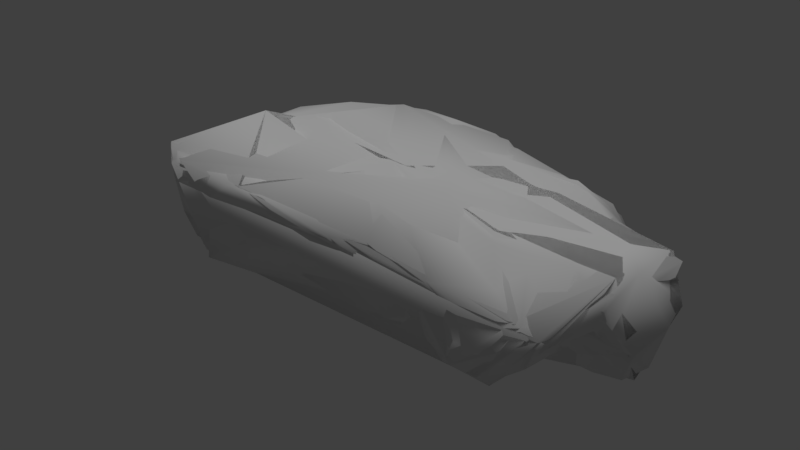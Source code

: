 # Source: pacific_rock_oval_1.blend  (saved by Blender 2.78.0; exported with 4.5.12 LTS)
import bpy
from mathutils import Matrix  # noqa: F401  (used for matrix-valued properties, if any)

bpy.ops.wm.read_factory_settings(use_empty=True)
scene = bpy.context.scene
scene.name = 'Scene'

# ---- collections
col_collection_1 = bpy.data.collections.new('Collection 1'); scene.collection.children.link(col_collection_1)

# ---- materials (node trees are filled in below, after node groups)
mat_base_rock_main = bpy.data.materials.new('base_rock_main')
mat_base_rock_main.alpha_threshold = 0.0
mat_base_rock_main.use_transparent_shadow = False
mat_base_rock_main.roughness = 0.5
mat_base_rock_main.specular_intensity = 0.0

# ---- material node trees

# ---- world
world_world = bpy.data.worlds.new('World'); scene.world = world_world
world_world.color = (0.05088, 0.05088, 0.05088)
world_world.use_sun_shadow = False
world_world.sun_shadow_jitter_overblur = 0.0
world_world.cycles.sampling_method = 'MANUAL'

# ---- lights
light_hemi = bpy.data.lights.new('Hemi', 'SUN')
light_hemi.transmission_factor = 0.0
light_hemi.angle = 0.1993
light_hemi.energy = 1.0
light_hemi.shadow_buffer_clip_start = 0.5
light_hemi.shadow_soft_size = 0.1
light_hemi.shadow_cascade_max_distance = 1000.0

# ---- meshes
me_ovalone300_001 = bpy.data.meshes.new('ovalone300.001')
me_ovalone300_001.from_pydata([(-1.241, 0.902, 0.6194), (-1.43, -0.7266, 0.1264), (-1.863, 0.5489, 0.0406), (1.906, -0.9196, 0.6624), (-0.7599, 0.819, 0.6471), (2.296, 0.2585, 0.5271), (-0.5572, -0.6735, 0.1507), (1.302, 0.7688, 0.03752), (1.795, 0.4912, 0.6968), (2.072, 0.1304, -0.1054), (0.9061, -0.8356, 0.3089), (-0.8352, -0.3134, -0.05825), (-1.349, 0.7969, -0.005584), (-2.344, -0.2536, 0.6268), (1.452, 0.7456, 0.8439), (0.1368, 1.035, 0.1454), (0.3844, -0.9679, 0.8697), (-0.7225, -0.9315, 0.9368), (-0.03622, 1.063, 0.7212), (-0.7013, 0.01172, 0.9161), (1.528, -0.8624, 0.141), (1.291, -0.9821, 0.2652), (-2.007, -0.4195, 0.2921), (-1.672, -0.7829, 0.7982), (-2.027, 0.2598, 0.2279), (0.4973, 0.9044, 0.9676), (2.161, 0.3131, 0.8787), (1.015, 0.732, 0.5388), (1.955, -0.4558, 0.565), (-0.7523, 0.9561, 0.9922), (0.3738, -0.3264, 1.209), (1.766, 0.2736, -0.1958), (2.036, -0.2277, 0.8659), (2.178, -0.2184, 0.325), (-0.5316, -0.763, 0.6171), (-1.015, 1.171, 0.3299), (1.32, -0.5763, 1.105), (0.6467, 0.5115, 0.997), (-1.38, 0.3442, 0.9336), (0.6574, 0.7256, -0.03575), (0.1946, 0.2803, -0.1836), (-1.329, 0.166, 0.0311), (0.8043, -0.808, 0.6052), (1.703, 0.5835, 0.2618), (-2.166, 0.4092, 0.6425), (0.8359, -0.1648, -0.1599), (1.22, 0.5388, -0.3228), (-1.349, -0.03124, 1.109)], [], [(29, 4, 0), (10, 11, 45), (42, 3, 16), (21, 20, 3), (17, 23, 16), (10, 42, 6), (14, 27, 25), (27, 39, 15), (7, 46, 39), (23, 1, 34), (22, 23, 13), (25, 37, 14), (3, 36, 30), (47, 23, 17), (30, 29, 38), (9, 28, 31), (45, 46, 31), (46, 40, 39), (10, 6, 11), (20, 28, 3), (16, 34, 42), (34, 1, 6), (12, 2, 44), (44, 0, 12), (27, 5, 43), (27, 14, 8), (15, 39, 41), (20, 10, 45), (6, 42, 34), (43, 5, 9), (32, 36, 3), (8, 37, 26), (16, 3, 30), (19, 38, 47), (6, 1, 11), (10, 21, 42), (29, 18, 4), (25, 27, 18), (15, 4, 18), (15, 18, 27), (27, 43, 7), (41, 12, 15), (12, 35, 15), (26, 36, 32), (37, 30, 36), (38, 19, 30), (47, 13, 23), (44, 13, 38), (20, 21, 10), (11, 2, 41), (11, 24, 2), (26, 32, 5), (42, 21, 3), (16, 23, 34), (13, 44, 22), (15, 35, 4), (27, 7, 39), (26, 5, 8), (7, 31, 46), (8, 14, 37), (36, 26, 37), (30, 19, 17), (30, 37, 29), (37, 25, 29), (19, 47, 17), (29, 0, 44), (38, 13, 47), (29, 44, 38), (31, 28, 45), (43, 9, 31), (31, 7, 43), (20, 45, 28), (45, 40, 46), (45, 11, 40), (39, 40, 41), (40, 11, 41), (11, 1, 22), (2, 12, 41), (22, 24, 11), (32, 28, 33), (32, 33, 5), (32, 3, 28), (30, 17, 16), (22, 1, 23), (24, 22, 44), (2, 24, 44), (29, 25, 18), (12, 0, 35), (4, 35, 0), (5, 27, 8), (28, 9, 33), (33, 9, 5)])
me_ovalone300_001.polygons.foreach_set('use_smooth', [True] * 92)
_uv = me_ovalone300_001.uv_layers.new(name='geom-ovalone400-map1')
_uv.uv.foreach_set('vector', [-0.02829, 0.6567, -0.12, 0.6707, -0.1416, 0.5516, 0.7115, 0.8264, 0.7215, 0.3544, 0.8879, 0.7684, 0.627, 0.8321, 0.644, 1.106, 0.5306, 0.7516, 0.7085, 0.9398, 0.7543, 1.0, 0.644, 1.106, 0.4197, 0.4966, 0.3254, 0.2717, 0.5306, 0.7516, 0.7115, 0.8264, 0.627, 0.8321, 0.635, 0.4438, 0.2017, 1.128, 0.09076, 1.094, 0.0688, 0.925, 0.09076, 1.094, -0.09856, 1.126, -0.1381, 0.9468, 0.04474, 1.232, -0.03014, 1.298, -0.09856, 1.126, 0.3254, 0.2717, 0.5431, 0.2464, 0.5013, 0.465, 0.3913, 0.1582, 0.3254, 0.2717, 0.1452, 0.1914, 0.0688, 0.925, 0.1788, 0.9355, 0.2017, 1.128, 0.644, 1.106, 0.5021, 1.01, 0.3743, 0.7978, 0.1824, 0.4334, 0.3254, 0.2717, 0.4197, 0.4966, 0.3743, 0.7978, -0.02829, 0.6567, 0.08483, 0.4606, 1.082, 1.031, 0.8804, 1.091, 1.08, 0.9424, 0.8879, 0.7684, 1.101, 0.8073, 1.08, 0.9424, 1.101, 0.8073, 0.9667, 0.5615, 1.093, 0.6124, 0.7115, 0.8264, 0.635, 0.4438, 0.7215, 0.3544, 0.7543, 1.0, 0.6091, 1.194, 0.644, 1.106, 0.5306, 0.7516, 0.5013, 0.465, 0.627, 0.8321, 0.5013, 0.465, 0.5431, 0.2464, 0.635, 0.4438, -0.2287, 0.4238, -0.1495, 0.2682, 0.01731, 0.2861, 0.01731, 0.2861, -0.1416, 0.5516, -0.2287, 0.4238, 0.09076, 1.094, 0.372, 1.313, 0.1766, 1.298, 0.09076, 1.094, 0.2017, 1.128, 0.2558, 1.213, 1.135, 0.4775, 1.093, 0.6124, 0.8169, 0.1953, 0.7543, 1.0, 0.7115, 0.8264, 0.8879, 0.7684, 0.635, 0.4438, 0.627, 0.8321, 0.5013, 0.465, 0.1766, 1.298, 0.372, 1.313, 0.2276, 1.435, 0.4669, 1.186, 0.5021, 1.01, 0.644, 1.106, 0.2558, 1.213, 0.1788, 0.9355, 0.3465, 1.236, 0.5306, 0.7516, 0.644, 1.106, 0.3743, 0.7978, 0.2145, 0.574, 0.08483, 0.4606, 0.1824, 0.4334, 0.635, 0.4438, 0.5431, 0.2464, 0.7215, 0.3544, 0.7115, 0.8264, 0.7085, 0.9398, 0.627, 0.8321, -0.02829, 0.6567, -0.02212, 0.8273, -0.12, 0.6707, 0.0688, 0.925, 0.09076, 1.094, -0.02212, 0.8273, -0.1381, 0.9468, -0.12, 0.6707, -0.02212, 0.8273, -0.1381, 0.9468, -0.02212, 0.8273, 0.09076, 1.094, 0.09076, 1.094, 0.1766, 1.298, 0.04474, 1.232, 0.8169, 0.1953, 0.9838, 0.1525, 1.135, 0.4775, 0.9838, 0.1525, 1.112, 0.1677, 1.135, 0.4775, 0.3465, 1.236, 0.5021, 1.01, 0.4669, 1.186, 0.1788, 0.9355, 0.3743, 0.7978, 0.5021, 1.01, 0.08483, 0.4606, 0.2145, 0.574, 0.3743, 0.7978, 0.1824, 0.4334, 0.1452, 0.1914, 0.3254, 0.2717, 0.01731, 0.2861, 0.1452, 0.1914, 0.08483, 0.4606, 0.7543, 1.0, 0.7085, 0.9398, 0.7115, 0.8264, 0.7215, 0.3544, 0.8911, 0.06727, 0.8169, 0.1953, 0.7215, 0.3544, 0.7048, 0.01437, 0.8911, 0.06727, 0.3465, 1.236, 0.4669, 1.186, 0.372, 1.313, 0.627, 0.8321, 0.7085, 0.9398, 0.644, 1.106, 0.5306, 0.7516, 0.3254, 0.2717, 0.5013, 0.465, 0.1452, 0.1914, 0.01731, 0.2861, 0.09513, 0.05944, -0.1381, 0.9468, -0.2402, 0.613, -0.12, 0.6707, 0.09076, 1.094, 0.04474, 1.232, -0.09856, 1.126, 0.3465, 1.236, 0.372, 1.313, 0.2558, 1.213, 0.04474, 1.232, 0.1215, 1.404, -0.03014, 1.298, 0.2558, 1.213, 0.2017, 1.128, 0.1788, 0.9355, 0.5021, 1.01, 0.3465, 1.236, 0.1788, 0.9355, 0.3743, 0.7978, 0.2145, 0.574, 0.4197, 0.4966, 0.3743, 0.7978, 0.1788, 0.9355, -0.02829, 0.6567, 0.1788, 0.9355, 0.0688, 0.925, -0.02829, 0.6567, 0.2145, 0.574, 0.1824, 0.4334, 0.4197, 0.4966, -0.02829, 0.6567, -0.1416, 0.5516, 0.01731, 0.2861, 0.08483, 0.4606, 0.1452, 0.1914, 0.1824, 0.4334, -0.02829, 0.6567, 0.01731, 0.2861, 0.08483, 0.4606, 1.08, 0.9424, 0.8804, 1.091, 0.8879, 0.7684, 0.1766, 1.298, 0.2276, 1.435, 0.1215, 1.404, 0.1215, 1.404, 0.04474, 1.232, 0.1766, 1.298, 0.7543, 1.0, 0.8879, 0.7684, 0.8804, 1.091, 0.8879, 0.7684, 0.9667, 0.5615, 1.101, 0.8073, 0.8879, 0.7684, 0.7215, 0.3544, 0.9667, 0.5615, 1.093, 0.6124, 0.9667, 0.5615, 0.8169, 0.1953, 0.9667, 0.5615, 0.7215, 0.3544, 0.8169, 0.1953, 0.7215, 0.3544, 0.5431, 0.2464, 0.5752, 0.08568, 0.8911, 0.06727, 0.9838, 0.1525, 0.8169, 0.1953, 0.5752, 0.08568, 0.7048, 0.01437, 0.7215, 0.3544, 0.4669, 1.186, 0.6091, 1.194, 0.5432, 1.31, 0.4669, 1.186, 0.5432, 1.31, 0.372, 1.313, 0.4669, 1.186, 0.644, 1.106, 0.6091, 1.194, 0.3743, 0.7978, 0.4197, 0.4966, 0.5306, 0.7516, 0.3913, 0.1582, 0.5431, 0.2464, 0.3254, 0.2717, -0.04054, 0.2141, 0.09513, 0.05944, 0.01731, 0.2861, -0.1495, 0.2682, -0.04054, 0.2141, 0.01731, 0.2861, -0.02829, 0.6567, 0.0688, 0.925, -0.02212, 0.8273, -0.2287, 0.4238, -0.1416, 0.5516, -0.2402, 0.613, -0.12, 0.6707, -0.2402, 0.613, -0.1416, 0.5516, 0.372, 1.313, 0.09076, 1.094, 0.2558, 1.213, 0.8804, 1.091, 1.082, 1.031, 0.9914, 1.141, 0.5432, 1.31, 0.4386, 1.415, 0.372, 1.313])
me_ovalone300_001.materials.append(None)
me_ovalone300_001.use_remesh_preserve_volume = False
me_ovalone300_001.use_remesh_preserve_attributes = False
me_ovalone300_001.use_mirror_vertex_groups = False
me_ovalone300_001.update()
me_ovalone300_003 = bpy.data.meshes.new('ovalone300.003')
me_ovalone300_003.from_pydata([(0.3683, 0.958, 0.9883), (-1.241, 0.902, 0.6194), (-1.393, -0.7307, 0.09417), (-1.863, 0.5489, 0.0406), (1.732, -0.9332, 0.7489), (-0.7779, 0.8123, 0.6718), (2.296, 0.2585, 0.5271), (-0.259, -0.7413, 0.2733), (1.302, 0.7688, 0.03752), (1.795, 0.4912, 0.6968), (2.072, 0.1304, -0.1054), (0.903, -0.7899, 0.2747), (-0.4506, -0.2786, -0.0157), (-1.353, 0.8975, 0.09554), (-2.344, -0.2536, 0.6268), (1.175, 0.6969, 0.9669), (0.2688, 0.9644, 0.07492), (0.5294, -0.9282, 0.8908), (-0.7225, -0.9315, 0.9368), (0.4006, 0.9044, 0.6398), (-0.7013, 0.01172, 0.9161), (1.528, -0.8624, 0.141), (1.291, -0.9821, 0.2652), (-1.833, -0.5761, 0.2935), (-1.424, -0.7246, 0.2381), (-1.782, -0.6876, 0.8739), (0.6137, -0.8866, 0.3033), (-2.027, 0.2598, 0.2279), (0.7397, 0.8488, 0.8019), (1.028, 0.7066, 0.5487), (2.161, 0.3131, 0.8787), (1.066, 0.8293, 0.4139), (1.929, -0.5006, 0.67), (-0.8527, 0.9118, 0.8334), (0.04124, 1.063, 0.2391), (0.3738, -0.3264, 1.209), (1.549, 0.02037, -0.07986), (-0.8772, -0.3438, -0.09231), (2.036, -0.2277, 0.8659), (2.178, -0.2184, 0.325), (-0.5316, -0.763, 0.6171), (-1.661, -0.7682, 0.6485), (-1.015, 1.171, 0.3299), (-0.5866, 0.9131, 0.4742), (-0.141, 1.094, 0.769), (1.32, -0.5763, 1.105), (0.6467, 0.5115, 0.997), (-1.38, 0.3442, 0.9336), (1.757, 0.3207, -0.1673), (1.87, -0.4207, 0.452), (0.6574, 0.7256, -0.03575), (0.1946, 0.2803, -0.1836), (-1.329, 0.166, 0.0311), (1.938, -0.8229, 0.5945), (0.1278, -0.9952, 0.8303), (0.6634, -0.7838, 0.5876), (-2.188, 0.3175, 0.5993), (1.703, 0.5835, 0.2618), (1.541, 0.7211, 0.7865), (-0.6933, 0.9424, 1.034), (-1.671, 0.6867, 0.8492), (0.8359, -0.1648, -0.1599), (1.216, -0.8993, 0.612), (-0.8787, -0.6713, 0.03411), (1.22, 0.5388, -0.3228), (-1.349, -0.03124, 1.109), (-1.094, 0.6207, -0.07418), (-1.987, -0.1902, 0.2191)], [], [(33, 5, 1), (11, 12, 61), (39, 32, 49), (62, 4, 17), (22, 21, 4), (18, 41, 54), (26, 55, 7), (58, 29, 28), (31, 50, 16), (13, 42, 66), (8, 64, 50), (41, 24, 40), (41, 25, 23), (23, 25, 14), (28, 46, 15), (4, 45, 35), (65, 25, 18), (35, 59, 47), (10, 49, 36), (61, 64, 36), (64, 51, 50), (11, 7, 12), (7, 63, 12), (38, 4, 53), (21, 49, 53), (54, 40, 55), (26, 11, 55), (40, 63, 7), (40, 2, 63), (13, 3, 60), (0, 19, 44), (60, 1, 13), (29, 6, 57), (29, 58, 9), (15, 9, 58), (42, 34, 16), (16, 50, 52), (21, 11, 61), (7, 55, 40), (57, 6, 10), (38, 45, 4), (9, 46, 30), (17, 4, 35), (20, 47, 65), (63, 2, 37), (32, 53, 49), (11, 22, 62), (33, 44, 5), (0, 29, 19), (34, 43, 19), (34, 19, 29), (29, 57, 8), (52, 66, 16), (66, 42, 16), (30, 45, 38), (46, 35, 45), (47, 20, 35), (65, 14, 25), (56, 14, 47), (21, 22, 11), (37, 3, 52), (37, 27, 3), (2, 23, 67), (30, 38, 6), (62, 22, 4), (18, 25, 41), (54, 41, 40), (24, 23, 2), (14, 56, 67), (43, 1, 5), (34, 42, 43), (29, 31, 16), (31, 8, 50), (8, 31, 29), (30, 6, 9), (8, 48, 64), (28, 0, 46), (9, 15, 46), (45, 30, 46), (35, 20, 18), (35, 46, 59), (46, 0, 59), (20, 65, 18), (59, 1, 60), (47, 14, 65), (59, 60, 47), (47, 60, 56), (36, 49, 61), (57, 10, 48), (48, 10, 36), (48, 8, 57), (21, 61, 49), (48, 36, 64), (61, 51, 64), (61, 12, 51), (11, 26, 7), (50, 51, 52), (51, 12, 52), (52, 12, 37), (12, 63, 37), (37, 2, 67), (3, 13, 66), (3, 66, 52), (67, 27, 37), (38, 32, 39), (38, 39, 6), (38, 53, 32), (53, 4, 21), (18, 54, 17), (35, 18, 17), (55, 62, 17), (17, 54, 55), (2, 40, 24), (23, 24, 41), (55, 11, 62), (67, 23, 14), (27, 67, 56), (3, 27, 60), (60, 27, 56), (33, 59, 44), (59, 0, 44), (5, 44, 19), (0, 28, 29), (13, 1, 42), (43, 42, 1), (5, 19, 43), (16, 34, 29), (6, 29, 9), (58, 28, 15), (49, 10, 39), (39, 10, 6), (33, 1, 59)])
me_ovalone300_003.polygons.foreach_set('use_smooth', [True] * 132)
_uv = me_ovalone300_003.uv_layers.new(name='geom-ovalone400-map1')
_uv.uv.foreach_set('vector', [-0.06775, 0.6334, -0.1162, 0.6624, -0.1426, 0.5505, 0.7119, 0.8285, 0.745, 0.4684, 0.8869, 0.7673, 0.5422, 1.309, 0.5906, 1.18, 0.631, 1.21, 0.6363, 0.9424, 0.627, 1.085, 0.5382, 0.7877, 0.7075, 0.9387, 0.7532, 0.9989, 0.627, 1.085, 0.4186, 0.4955, 0.3554, 0.2656, 0.5147, 0.6862, 0.6833, 0.7598, 0.6225, 0.7929, 0.6392, 0.5249, 0.205, 1.151, 0.09403, 1.09, 0.08802, 0.9881, 0.05644, 1.119, -0.09958, 1.125, -0.1328, 0.9913, 0.9957, 0.1288, 1.111, 0.1665, 0.9472, 0.2131, 0.04372, 1.231, -0.03115, 1.297, -0.09958, 1.125, 0.3554, 0.2656, 0.4939, 0.2398, 0.5003, 0.4638, 0.3554, 0.2656, 0.2896, 0.276, 0.3903, 0.157, 0.3903, 0.157, 0.2896, 0.276, 0.1442, 0.1902, 0.08802, 0.9881, 0.1778, 0.9343, 0.1879, 1.056, 0.627, 1.085, 0.5011, 1.008, 0.3733, 0.7967, 0.1814, 0.4322, 0.2896, 0.276, 0.4186, 0.4955, 0.3733, 0.7967, -0.01573, 0.6634, 0.08381, 0.4594, 1.081, 1.03, 0.8794, 1.09, 0.9997, 0.9269, 0.8869, 0.7673, 1.1, 0.8061, 0.9997, 0.9269, 1.1, 0.8061, 0.9657, 0.5603, 1.092, 0.6113, 0.7119, 0.8285, 0.6392, 0.5249, 0.745, 0.4684, 0.6392, 0.5249, 0.6287, 0.3572, 0.745, 0.4684, 0.4659, 1.184, 0.627, 1.085, 0.6518, 1.115, 0.7532, 0.9989, 0.631, 1.21, 0.6518, 1.115, 0.5147, 0.6862, 0.5003, 0.4638, 0.6225, 0.7929, 0.6833, 0.7598, 0.7119, 0.8285, 0.6225, 0.7929, 0.5003, 0.4638, 0.6287, 0.3572, 0.6392, 0.5249, 0.5003, 0.4638, 0.5598, 0.2473, 0.6287, 0.3572, -0.2297, 0.4226, -0.1505, 0.267, -0.03859, 0.4271, 0.05861, 0.8947, -0.009775, 0.9446, -0.02645, 0.7967, -0.03859, 0.4271, -0.1426, 0.5505, -0.2297, 0.4226, 0.09403, 1.09, 0.371, 1.312, 0.1756, 1.297, 0.09403, 1.09, 0.205, 1.151, 0.2548, 1.212, 0.1879, 1.056, 0.2548, 1.212, 0.205, 1.151, -0.2412, 0.6119, -0.1442, 0.9082, -0.1328, 0.9913, 1.134, 0.4763, 1.092, 0.6113, 0.8158, 0.1941, 0.7532, 0.9989, 0.7119, 0.8285, 0.8869, 0.7673, 0.6392, 0.5249, 0.6225, 0.7929, 0.5003, 0.4638, 0.1756, 1.297, 0.371, 1.312, 0.2266, 1.434, 0.4659, 1.184, 0.5011, 1.008, 0.627, 1.085, 0.2548, 1.212, 0.1778, 0.9343, 0.3455, 1.235, 0.5382, 0.7877, 0.627, 1.085, 0.3733, 0.7967, 0.2135, 0.5728, 0.08381, 0.4594, 0.1814, 0.4322, 0.6287, 0.3572, 0.5598, 0.2473, 0.7172, 0.3379, 0.5906, 1.18, 0.6518, 1.115, 0.631, 1.21, 0.7119, 0.8285, 0.7075, 0.9387, 0.6363, 0.9424, -0.06775, 0.6334, -0.02645, 0.7967, -0.1162, 0.6624, 0.05861, 0.8947, 0.09403, 1.09, -0.009775, 0.9446, -0.1442, 0.9082, -0.1624, 0.7301, -0.009775, 0.9446, -0.1442, 0.9082, -0.009775, 0.9446, 0.09403, 1.09, 0.09403, 1.09, 0.1756, 1.297, 0.04372, 1.231, 0.8158, 0.1941, 0.9472, 0.2131, 1.134, 0.4763, 0.9472, 0.2131, 1.111, 0.1665, 1.134, 0.4763, 0.3455, 1.235, 0.5011, 1.008, 0.4659, 1.184, 0.1778, 0.9343, 0.3733, 0.7967, 0.5011, 1.008, 0.08381, 0.4594, 0.2135, 0.5728, 0.3733, 0.7967, 0.1814, 0.4322, 0.1442, 0.1902, 0.2896, 0.276, 0.0238, 0.2656, 0.1442, 0.1902, 0.08381, 0.4594, 0.7532, 0.9989, 0.7075, 0.9387, 0.7119, 0.8285, 0.7172, 0.3379, 0.8901, 0.0661, 0.8158, 0.1941, 0.7172, 0.3379, 0.7038, 0.0132, 0.8901, 0.0661, 0.5598, 0.2473, 0.523, 0.1215, 0.6276, 0.04596, 0.3455, 1.235, 0.4659, 1.184, 0.371, 1.312, 0.6363, 0.9424, 0.7075, 0.9387, 0.627, 1.085, 0.4186, 0.4955, 0.2896, 0.276, 0.3554, 0.2656, 0.5147, 0.6862, 0.3554, 0.2656, 0.5003, 0.4638, 0.4939, 0.2398, 0.3903, 0.157, 0.5598, 0.2473, 0.1442, 0.1902, 0.0238, 0.2656, 0.05544, 0.09834, -0.1624, 0.7301, -0.1426, 0.5505, -0.1162, 0.6624, -0.1442, 0.9082, -0.2412, 0.6119, -0.1624, 0.7301, 0.09403, 1.09, 0.05644, 1.119, -0.1328, 0.9913, 0.05644, 1.119, 0.04372, 1.231, -0.09958, 1.125, 0.04372, 1.231, 0.05644, 1.119, 0.09403, 1.09, 0.3455, 1.235, 0.371, 1.312, 0.2548, 1.212, 0.04372, 1.231, 0.1205, 1.403, -0.03115, 1.297, 0.08802, 0.9881, 0.05861, 0.8947, 0.1778, 0.9343, 0.2548, 1.212, 0.1879, 1.056, 0.1778, 0.9343, 0.5011, 1.008, 0.3455, 1.235, 0.1778, 0.9343, 0.3733, 0.7967, 0.2135, 0.5728, 0.4186, 0.4955, 0.3733, 0.7967, 0.1778, 0.9343, -0.01573, 0.6634, 0.1778, 0.9343, 0.05861, 0.8947, -0.01573, 0.6634, 0.2135, 0.5728, 0.1814, 0.4322, 0.4186, 0.4955, -0.01573, 0.6634, -0.1426, 0.5505, -0.03859, 0.4271, 0.08381, 0.4594, 0.1442, 0.1902, 0.1814, 0.4322, -0.01573, 0.6634, -0.03859, 0.4271, 0.08381, 0.4594, 0.08381, 0.4594, -0.03859, 0.4271, 0.0238, 0.2656, 0.9997, 0.9269, 0.8794, 1.09, 0.8869, 0.7673, 0.1756, 1.297, 0.2266, 1.434, 0.1205, 1.403, 1.085, 0.9423, 1.081, 1.03, 0.9997, 0.9269, 0.1205, 1.403, 0.04372, 1.231, 0.1756, 1.297, 0.7532, 0.9989, 0.8869, 0.7673, 0.8794, 1.09, 1.085, 0.9423, 0.9997, 0.9269, 1.1, 0.8061, 0.8869, 0.7673, 0.9657, 0.5603, 1.1, 0.8061, 0.8869, 0.7673, 0.745, 0.4684, 0.9657, 0.5603, 0.7119, 0.8285, 0.6833, 0.7598, 0.6392, 0.5249, 1.092, 0.6113, 0.9657, 0.5603, 0.8158, 0.1941, 0.9657, 0.5603, 0.745, 0.4684, 0.8158, 0.1941, 0.8158, 0.1941, 0.745, 0.4684, 0.7172, 0.3379, 0.745, 0.4684, 0.6287, 0.3572, 0.7172, 0.3379, 0.7172, 0.3379, 0.5598, 0.2473, 0.6276, 0.04596, 0.8901, 0.0661, 0.9957, 0.1288, 0.9472, 0.2131, 0.8901, 0.0661, 0.9472, 0.2131, 0.8158, 0.1941, 0.6276, 0.04596, 0.7038, 0.0132, 0.7172, 0.3379, 0.4659, 1.184, 0.5906, 1.18, 0.5422, 1.309, 0.4659, 1.184, 0.5422, 1.309, 0.371, 1.312, 0.4659, 1.184, 0.6518, 1.115, 0.5906, 1.18, 0.6518, 1.115, 0.627, 1.085, 0.7532, 0.9989, 0.4186, 0.4955, 0.5147, 0.6862, 0.5382, 0.7877, 0.3733, 0.7967, 0.4186, 0.4955, 0.5382, 0.7877, 0.6225, 0.7929, 0.6363, 0.9424, 0.5382, 0.7877, 0.5382, 0.7877, 0.5147, 0.6862, 0.6225, 0.7929, 0.5598, 0.2473, 0.5003, 0.4638, 0.4939, 0.2398, 0.3903, 0.157, 0.4939, 0.2398, 0.3554, 0.2656, 0.6225, 0.7929, 0.7119, 0.8285, 0.6363, 0.9424, 0.05544, 0.09834, 0.1313, 0.01978, 0.1442, 0.1902, -0.04155, 0.2129, 0.05544, 0.09834, 0.0238, 0.2656, -0.1505, 0.267, -0.04155, 0.2129, -0.03859, 0.4271, -0.03859, 0.4271, -0.04155, 0.2129, 0.0238, 0.2656, -0.06775, 0.6334, -0.01573, 0.6634, -0.02645, 0.7967, -0.01573, 0.6634, 0.05861, 0.8947, -0.02645, 0.7967, -0.1162, 0.6624, -0.02645, 0.7967, -0.009775, 0.9446, 0.05861, 0.8947, 0.08802, 0.9881, 0.09403, 1.09, -0.2297, 0.4226, -0.1426, 0.5505, -0.2412, 0.6119, -0.1624, 0.7301, -0.2412, 0.6119, -0.1426, 0.5505, -0.1162, 0.6624, -0.009775, 0.9446, -0.1624, 0.7301, -0.1328, 0.9913, -0.1442, 0.9082, 0.09403, 1.09, 0.371, 1.312, 0.09403, 1.09, 0.2548, 1.212, 0.205, 1.151, 0.08802, 0.9881, 0.1879, 1.056, 0.8794, 1.09, 1.081, 1.03, 0.9904, 1.14, 0.5422, 1.309, 0.4376, 1.414, 0.371, 1.312, -0.06775, 0.6334, -0.1426, 0.5505, -0.01573, 0.6634])
me_ovalone300_003.materials.append(mat_base_rock_main)
me_ovalone300_003.use_remesh_preserve_volume = False
me_ovalone300_003.use_remesh_preserve_attributes = False
me_ovalone300_003.use_mirror_vertex_groups = False
me_ovalone300_003.update()
me_ovalone300_002 = bpy.data.meshes.new('ovalone300.002')
me_ovalone300_002.from_pydata([(-1.19, 0.8568, 0.6788), (-0.947, -0.6299, -0.000332), (-1.83, 0.4755, 0.02208), (1.834, -0.9491, 0.6658), (2.245, 0.2839, 0.8431), (1.206, 0.6863, -0.2259), (1.241, 0.7061, 0.8232), (2.035, 0.1542, -0.1053), (-1.008, 1.151, 0.2861), (-2.311, -0.256, 0.5525), (0.1655, 1.036, 0.1349), (-1.241, 0.2428, 1.004), (1.476, -0.9467, 0.2298), (-1.445, -0.8732, 0.9252), (2.023, -0.433, 0.5578), (-0.3684, 1.069, 0.9636), (0.8487, -0.4546, 1.216), (-2.103, 0.4342, 0.6631), (0.8359, -0.1648, -0.1599)], [], [(12, 1, 18), (12, 3, 1), (6, 5, 10), (16, 15, 11), (18, 5, 7), (12, 14, 3), (8, 2, 17), (17, 0, 8), (6, 4, 5), (10, 5, 2), (1, 3, 13), (5, 4, 7), (4, 16, 3), (13, 3, 16), (10, 0, 6), (2, 8, 10), (11, 9, 13), (17, 9, 11), (10, 8, 0), (16, 4, 6), (16, 11, 13), (16, 6, 15), (15, 0, 17), (15, 17, 11), (7, 14, 18), (12, 18, 14), (18, 1, 5), (5, 1, 2), (9, 2, 1), (4, 3, 14), (9, 1, 13), (2, 9, 17), (0, 15, 6), (14, 7, 4)])
me_ovalone300_002.polygons.foreach_set('use_smooth', [True] * 34)
_uv = me_ovalone300_002.uv_layers.new(name='geom-ovalone400-map1')
_uv.uv.foreach_set('vector', [0.7395, 1.003, 0.6286, 0.3508, 0.8872, 0.7961, 0.7395, 1.003, 0.6409, 1.119, 0.6286, 0.3508, 0.1617, 1.138, -0.01589, 1.274, -0.1377, 0.9822, 0.437, 0.9305, -0.02442, 0.7794, 0.123, 0.5042, 0.8872, 0.7961, 1.1, 0.7864, 1.081, 1.048, 0.7395, 1.003, 0.5994, 1.237, 0.6409, 1.119, -0.2403, 0.6302, -0.1228, 0.2822, 0.01034, 0.33, 0.01034, 0.33, -0.1396, 0.594, -0.2403, 0.6302, 0.1617, 1.138, 0.3629, 1.276, -0.01589, 1.274, 1.134, 0.5051, 1.1, 0.7864, 0.8466, 0.1033, 0.6286, 0.3508, 0.6409, 1.119, 0.349, 0.3571, -0.01589, 1.274, 0.3629, 1.276, 0.2142, 1.459, 0.3629, 1.276, 0.437, 0.9305, 0.6409, 1.119, 0.349, 0.3571, 0.6409, 1.119, 0.437, 0.9305, -0.1377, 0.9822, -0.1396, 0.594, 0.1617, 1.138, 0.8466, 0.1033, 1.105, 0.1932, 1.134, 0.5051, 0.123, 0.5042, 0.1374, 0.2002, 0.349, 0.3571, 0.01034, 0.33, 0.1374, 0.2002, 0.123, 0.5042, -0.1377, 0.9822, -0.2403, 0.6302, -0.1396, 0.594, 0.437, 0.9305, 0.3629, 1.276, 0.1617, 1.138, 0.437, 0.9305, 0.123, 0.5042, 0.349, 0.3571, 0.437, 0.9305, 0.1617, 1.138, -0.02442, 0.7794, -0.02442, 0.7794, -0.1396, 0.594, 0.01034, 0.33, -0.02442, 0.7794, 0.01034, 0.33, 0.123, 0.5042, 1.081, 1.048, 0.8949, 1.126, 0.8872, 0.7961, 0.7395, 1.003, 0.8872, 0.7961, 0.8949, 1.126, 0.8872, 0.7961, 0.6286, 0.3508, 1.1, 0.7864, 1.1, 0.7864, 0.6286, 0.3508, 0.8466, 0.1033, 0.5745, 0.1133, 0.8466, 0.1033, 0.6286, 0.3508, 0.3629, 1.276, 0.6409, 1.119, 0.5994, 1.237, 0.1796, 0.2143, 0.6286, 0.3508, 0.349, 0.3571, -0.1228, 0.2822, 0.1374, 0.2002, 0.01034, 0.33, -0.1396, 0.594, -0.02442, 0.7794, 0.1617, 1.138, 0.5994, 1.237, 0.438, 1.443, 0.3629, 1.276])
me_ovalone300_002.materials.append(mat_base_rock_main)
me_ovalone300_002.use_remesh_preserve_volume = False
me_ovalone300_002.use_remesh_preserve_attributes = False
me_ovalone300_002.use_mirror_vertex_groups = False
me_ovalone300_002.update()
me_ovalone300 = bpy.data.meshes.new('ovalone300')
me_ovalone300.from_pydata([(0.2075, 1.01, 0.9834), (-1.174, 0.8728, 0.7499), (-1.446, -0.611, 0.07803), (-1.62, 0.7212, 0.05776), (1.783, -0.9297, 0.7224), (-0.9178, 0.7939, 0.6943), (-0.4015, 0.8824, 0.6917), (2.278, 0.2634, 0.5225), (-0.2942, -0.7434, 0.2636), (1.207, 0.812, 0.06424), (-2.048, 0.03661, 0.2193), (1.732, 0.4083, 0.7864), (2.009, 0.06615, -0.0977), (0.719, -0.7327, 0.2221), (-0.4146, -0.3846, 0.06674), (-1.47, 0.8226, 0.1443), (-2.336, -0.2396, 0.637), (1.016, 0.7437, 0.9478), (0.1134, 0.9847, 0.08465), (0.5165, -0.9056, 0.8995), (-0.4872, -0.9355, 0.93), (0.4006, 0.9044, 0.6398), (-1.899, 0.3666, -0.007566), (-0.8836, 0.07909, 0.8562), (1.286, -0.6658, 0.01116), (1.211, -0.9645, 0.2548), (0.8941, -0.7928, 0.31), (-1.814, -0.5928, 0.2575), (-1.341, -0.7203, 0.3772), (-1.57, -0.7716, 0.9027), (0.6601, -0.8824, 0.3266), (-1.93, 0.4007, 0.3924), (0.7397, 0.8488, 0.8019), (0.6371, 0.8096, 0.6276), (2.035, 0.4109, 0.7944), (1.066, 0.8293, 0.4139), (1.8, 0.4761, 0.6264), (1.531, 0.7395, 0.1561), (0.5154, 0.8914, 0.9487), (1.637, -0.6578, 0.946), (2.057, -0.3461, 0.6956), (-0.7126, 0.9666, 0.8273), (-0.003546, 1.099, 0.1991), (0.5219, -0.3098, 1.203), (1.512, -0.02457, -0.04499), (0.9017, -0.6272, 0.1183), (0.3781, -0.8535, 0.2762), (-0.791, -0.3539, -0.104), (-1.062, -0.2141, -0.09793), (-1.111, -0.3563, -0.01257), (1.843, -0.4092, 0.9394), (2.088, -0.2896, 0.4884), (1.064, -0.9645, 0.8087), (-0.5918, -0.7523, 0.978), (-0.367, -0.7197, 0.6374), (-1.11, -0.8873, 0.7124), (-1.967, -0.5396, 0.8318), (-0.5882, 0.8576, 0.6685), (-1.066, 1.152, 0.2985), (-0.6093, 0.9521, 0.4381), (-0.3694, 0.9216, 0.4557), (1.36, 0.7114, 0.01053), (2.124, 0.2679, 0.1297), (-0.268, -0.5564, 0.1858), (-0.2012, 1.004, 0.6918), (-0.2269, 1.096, 0.8915), (1.377, -0.6465, 1.059), (1.004, 0.3622, 0.9823), (0.2842, -0.3486, 1.215), (-0.07119, 0.5664, 1.004), (-1.018, 0.4168, 1.041), (-1.52, 0.2351, 0.9114), (1.751, 0.2738, -0.1583), (1.513, 0.4777, -0.2186), (1.756, -0.4632, 0.3455), (1.553, -0.8421, 0.1872), (0.5818, 0.7243, -0.03429), (-0.008849, 0.2766, -0.1947), (-1.256, 0.1684, 0.06275), (1.92, -0.6978, 0.4948), (1.918, -0.4038, 0.4834), (1.905, -0.8863, 0.6568), (0.2604, -0.9988, 0.8646), (0.1596, -0.7668, 0.5407), (-0.8166, -0.8115, 0.4214), (1.302, -0.9554, 0.4338), (1.01, -0.7979, 0.4594), (-2.266, -0.2914, 0.5029), (-2.116, 0.02712, 0.4907), (-2.023, 0.2086, 0.2555), (-0.5115, 1.021, 0.7755), (0.5988, 0.6013, 1.015), (1.333, 0.6018, 0.9466), (-1.247, 0.972, 0.5235), (-0.7492, 1.149, 0.3246), (-0.1265, 0.9282, 0.4253), (1.616, 0.6432, 0.2336), (1.144, 0.7974, 0.7705), (1.387, 0.7604, 0.7884), (1.667, 0.6408, 0.7391), (-1.302, 0.9143, 0.0681), (0.781, 0.7473, 0.01638), (-0.7408, 0.9036, 1.026), (-1.161, 0.7903, 0.9879), (-1.671, 0.6867, 0.8492), (1.952, 0.09388, 0.949), (1.325, -0.5146, 1.107), (-0.151, -0.02135, 1.154), (0.1132, -0.2093, 1.152), (-0.5803, 0.009287, 0.954), (-0.517, -0.1818, 1.003), (1.773, 0.07361, -0.1384), (1.135, -0.1799, -0.03738), (0.6663, -0.192, -0.1494), (0.01904, -0.235, -0.02909), (-0.3313, -0.1266, -0.105), (2.145, 0.2832, 0.8927), (2.128, -0.08625, 0.8746), (1.992, -0.1924, 0.8705), (1.509, -0.9047, 0.6016), (1.584, -0.9522, 0.4183), (0.6265, -0.795, 0.6188), (-0.299, -0.9613, 0.812), (-0.8121, -0.9446, 0.9228), (-1.485, -0.7426, 0.1964), (-1.087, -0.7007, 0.5934), (-1.711, -0.74, 0.682), (-1.298, -0.7963, 0.08304), (-0.8787, -0.6713, 0.03411), (-1.906, 0.5332, 0.1701), (-0.7326, 0.8201, 0.5985), (0.7565, 0.8589, 0.2542), (0.954, 0.7442, 0.5858), (1.314, 0.5727, 0.5261), (2.083, 0.3577, 0.5021), (1.2, 0.696, -0.08911), (1.083, 0.639, -0.2203), (1.363, 0.6037, -0.06389), (2.02, 0.2156, -0.0804), (2.175, 0.1137, 0.0562), (1.827, 0.5622, 0.254), (-2.004, -0.4598, 0.4553), (-0.1635, 0.9887, 1.016), (0.06143, 1.062, 0.7905), (1.526, -0.8401, 0.8638), (-1.349, -0.03124, 1.109), (1.683, 0.417, 0.08712), (1.602, 0.1321, -0.1453), (1.787, -0.8475, 0.3784), (1.25, 0.5136, -0.3195), (0.3854, 0.3798, -0.1572), (0.3812, 0.7363, 0.01973), (0.5603, 0.5971, -0.09768), (-1.094, 0.6207, -0.07418), (-1.492, 0.1848, -0.02349), (-1.987, -0.1902, 0.2191), (1.895, -0.7072, 0.69), (2.21, -0.2079, 0.3277), (2.292, 0.09278, 0.4353), (1.908, -0.5279, 0.6351), (0.8388, -0.7549, 0.5892), (1.187, -0.9017, 0.6335), (-2.016, 0.4852, 0.6816), (-2.216, 0.2889, 0.5895), (-0.9053, 0.9005, 0.8389), (-0.5216, 1.036, 1.001), (-1.19, 0.8827, 0.6), (0.147, 1.015, 0.3022), (0.6273, 0.8581, 0.08102)], [], [(60, 57, 6), (73, 146, 72), (159, 74, 80), (164, 5, 1), (68, 19, 52), (13, 114, 113), (27, 141, 155), (50, 40, 118), (157, 51, 80), (51, 40, 80), (119, 4, 52), (120, 148, 4), (123, 55, 122), (83, 46, 30), (46, 83, 8), (97, 33, 32), (59, 5, 130), (167, 59, 60), (57, 130, 5), (132, 131, 33), (35, 101, 131), (34, 36, 11), (100, 94, 153), (135, 136, 101), (135, 61, 137), (61, 96, 146), (138, 62, 139), (126, 28, 125), (126, 56, 141), (141, 56, 16), (0, 143, 65), (32, 91, 17), (66, 144, 39), (144, 66, 68), (108, 110, 68), (145, 56, 53), (109, 23, 110), (23, 70, 71), (107, 102, 70), (70, 102, 71), (12, 80, 44), (140, 72, 146), (138, 111, 72), (148, 120, 75), (147, 44, 149), (112, 149, 44), (26, 30, 13), (149, 150, 152), (76, 152, 150), (13, 63, 114), (114, 63, 14), (63, 128, 14), (78, 48, 154), (106, 50, 118), (50, 39, 156), (117, 158, 7), (148, 74, 79), (156, 81, 159), (122, 82, 20), (160, 19, 121), (161, 52, 19), (82, 83, 121), (122, 54, 83), (2, 28, 124), (53, 29, 123), (25, 85, 86), (30, 86, 160), (84, 128, 8), (84, 127, 128), (163, 16, 162), (15, 3, 104), (165, 65, 90), (0, 21, 143), (134, 34, 7), (104, 93, 15), (94, 93, 166), (168, 167, 131), (133, 134, 96), (133, 97, 36), (92, 99, 98), (7, 140, 134), (92, 11, 99), (94, 42, 18), (168, 101, 18), (18, 151, 78), (12, 139, 157), (139, 62, 158), (102, 41, 164), (107, 43, 67), (23, 109, 70), (24, 45, 113), (14, 47, 115), (47, 49, 48), (22, 129, 3), (8, 83, 84), (10, 88, 89), (95, 60, 6), (60, 59, 57), (140, 7, 62), (50, 66, 39), (11, 67, 105), (52, 144, 68), (23, 71, 145), (72, 44, 147), (128, 2, 49), (159, 79, 74), (81, 148, 79), (86, 85, 161), (89, 88, 163), (31, 129, 89), (129, 22, 89), (41, 90, 57), (90, 64, 57), (38, 33, 21), (167, 95, 21), (167, 21, 33), (133, 96, 37), (17, 98, 97), (140, 96, 134), (78, 153, 18), (153, 94, 18), (1, 103, 102), (105, 106, 118), (67, 43, 106), (107, 108, 43), (107, 109, 108), (70, 109, 107), (145, 16, 56), (162, 16, 71), (74, 75, 24), (12, 44, 111), (24, 25, 45), (25, 26, 45), (45, 26, 13), (45, 13, 113), (14, 49, 47), (49, 155, 48), (154, 22, 3), (48, 22, 154), (48, 10, 22), (2, 27, 155), (116, 105, 117), (116, 117, 7), (50, 159, 40), (118, 40, 117), (119, 120, 4), (121, 83, 30), (20, 123, 122), (123, 29, 55), (122, 55, 54), (54, 55, 125), (29, 56, 126), (28, 27, 124), (124, 27, 2), (16, 88, 155), (41, 57, 5), (58, 93, 94), (59, 166, 5), (95, 167, 60), (167, 94, 59), (57, 59, 130), (132, 35, 131), (35, 9, 101), (9, 35, 133), (35, 132, 133), (34, 134, 36), (9, 135, 101), (135, 73, 136), (101, 136, 152), (73, 135, 137), (135, 9, 61), (137, 61, 146), (61, 9, 37), (61, 37, 96), (12, 138, 139), (138, 140, 62), (63, 46, 8), (27, 126, 141), (142, 0, 65), (65, 143, 64), (69, 38, 0), (32, 38, 91), (50, 106, 66), (39, 144, 4), (11, 92, 67), (106, 105, 67), (105, 34, 11), (52, 4, 144), (68, 66, 106), (106, 43, 68), (43, 108, 68), (108, 109, 110), (68, 110, 53), (0, 142, 69), (107, 67, 69), (107, 69, 102), (69, 142, 102), (110, 145, 53), (110, 23, 145), (103, 1, 104), (71, 16, 145), (103, 104, 71), (71, 104, 162), (44, 80, 112), (140, 138, 72), (138, 12, 111), (72, 111, 44), (73, 137, 146), (24, 112, 74), (112, 80, 74), (74, 148, 75), (75, 120, 25), (75, 25, 24), (73, 72, 149), (72, 147, 149), (112, 24, 113), (13, 30, 46), (73, 149, 136), (136, 149, 152), (113, 150, 149), (149, 112, 113), (150, 113, 77), (113, 114, 77), (151, 76, 150), (150, 77, 151), (115, 114, 14), (13, 46, 63), (115, 77, 114), (63, 8, 128), (151, 77, 78), (77, 115, 78), (100, 153, 15), (78, 115, 47), (78, 47, 48), (153, 78, 154), (14, 128, 49), (49, 2, 155), (3, 15, 153), (3, 153, 154), (155, 10, 48), (117, 40, 51), (34, 105, 116), (105, 118, 117), (156, 39, 4), (117, 51, 158), (51, 157, 158), (40, 159, 80), (50, 156, 159), (156, 4, 81), (159, 81, 79), (81, 4, 148), (20, 82, 19), (68, 53, 19), (53, 20, 19), (53, 56, 29), (30, 160, 121), (160, 161, 19), (19, 82, 121), (82, 122, 83), (83, 54, 84), (125, 84, 54), (2, 127, 28), (127, 84, 28), (28, 84, 125), (20, 53, 123), (27, 28, 126), (126, 125, 55), (126, 55, 29), (25, 120, 85), (85, 120, 119), (30, 26, 86), (160, 86, 161), (26, 25, 86), (161, 85, 119), (161, 119, 52), (128, 127, 2), (155, 141, 87), (155, 87, 16), (87, 141, 16), (10, 155, 88), (163, 162, 31), (163, 31, 89), (163, 88, 16), (3, 31, 104), (104, 31, 162), (89, 22, 10), (31, 3, 129), (164, 41, 5), (41, 165, 90), (165, 142, 65), (90, 65, 64), (57, 64, 6), (6, 64, 21), (64, 143, 21), (0, 38, 21), (38, 32, 33), (67, 91, 69), (67, 92, 91), (92, 17, 91), (69, 91, 38), (7, 34, 116), (104, 1, 93), (15, 93, 58), (1, 5, 166), (166, 93, 1), (167, 42, 94), (59, 94, 166), (6, 21, 95), (18, 42, 167), (101, 168, 131), (131, 167, 33), (168, 18, 167), (9, 133, 37), (96, 140, 146), (134, 133, 36), (133, 132, 97), (132, 33, 97), (97, 32, 17), (17, 92, 98), (97, 98, 36), (99, 11, 36), (98, 99, 36), (100, 15, 58), (58, 94, 100), (18, 101, 76), (18, 76, 151), (76, 101, 152), (80, 12, 157), (157, 139, 158), (158, 62, 7), (102, 103, 71), (102, 142, 165), (102, 165, 41), (164, 1, 102)])
me_ovalone300.polygons.foreach_set('use_smooth', [True] * 334)
_uv = me_ovalone300.uv_layers.new(name='geom-ovalone400-map1')
_uv.uv.foreach_set('vector', [-0.1382, 0.7859, -0.1061, 0.7115, -0.08962, 0.758, 0.04435, 1.346, 0.1368, 1.339, 0.1288, 1.41, 0.6039, 1.174, 0.7028, 1.191, 0.6059, 1.218, -0.06851, 0.6213, -0.1133, 0.6274, -0.1006, 0.5575, 0.3701, 0.7782, 0.5377, 0.7849, 0.5888, 0.9172, 0.7242, 0.7772, 0.8089, 0.5629, 0.8795, 0.7252, 0.1287, 0.01045, 0.1539, 0.08533, 0.05646, 0.09951, 0.5127, 1.142, 0.5331, 1.213, 0.4666, 1.19, 0.5426, 1.315, 0.5486, 1.26, 0.6059, 1.218, 0.5486, 1.26, 0.5331, 1.213, 0.6059, 1.218, 0.6539, 1.018, 0.638, 1.091, 0.5888, 0.9172, 0.6944, 1.03, 0.7135, 1.087, 0.638, 1.091, 0.4202, 0.4789, 0.4234, 0.3915, 0.4882, 0.5861, 0.6033, 0.6622, 0.6774, 0.6996, 0.6858, 0.7736, 0.6774, 0.6996, 0.6033, 0.6622, 0.6395, 0.5262, 0.1441, 1.082, 0.03239, 0.9995, 0.08904, 0.9892, -0.1639, 0.7247, -0.1133, 0.6274, -0.1269, 0.6785, -0.1169, 0.9281, -0.1639, 0.7247, -0.1382, 0.7859, -0.1061, 0.7115, -0.1269, 0.6785, -0.1133, 0.6274, 0.07951, 1.072, -0.02594, 1.078, 0.03239, 0.9995, 0.05745, 1.12, -0.06383, 1.136, -0.02594, 1.078, 0.3221, 1.242, 0.2433, 1.226, 0.2845, 1.185, 1.005, 0.1416, 1.14, 0.2374, 0.9482, 0.2142, 0.003806, 1.243, -0.04036, 1.248, -0.06383, 1.136, 0.003806, 1.243, 0.05321, 1.256, 0.0418, 1.283, 0.05321, 1.256, 0.1436, 1.271, 0.1368, 1.339, 1.096, 1.021, 1.13, 1.071, 1.082, 1.077, 0.35, 0.2548, 0.4865, 0.2801, 0.4702, 0.3687, 0.35, 0.2548, 0.2523, 0.2391, 0.2692, 0.1508, 0.2692, 0.1508, 0.2523, 0.2391, 0.1441, 0.1929, 0.04244, 0.865, -0.01026, 0.8499, -0.01486, 0.7784, 0.08904, 0.9892, 0.1574, 0.9226, 0.162, 1.027, 0.521, 1.015, 0.5901, 1.04, 0.5487, 1.077, 0.5901, 1.04, 0.521, 1.015, 0.3701, 0.7782, 0.3259, 0.7526, 0.2699, 0.608, 0.3701, 0.7782, 0.1824, 0.4334, 0.2523, 0.2391, 0.4029, 0.5459, 0.217, 0.6046, 0.1744, 0.5499, 0.2699, 0.608, 0.1744, 0.5499, 0.07718, 0.5477, 0.08823, 0.4217, 0.2567, 0.7054, -0.01379, 0.6526, 0.07718, 0.5477, 0.07718, 0.5477, -0.01379, 0.6526, 0.08823, 0.4217, 1.061, 1.026, 0.89, 1.105, 0.9837, 0.9283, 0.2085, 1.314, 0.1288, 1.41, 0.1368, 1.339, 1.096, 1.021, 1.041, 0.9729, 1.083, 0.9498, 0.7135, 1.087, 0.6944, 1.03, 0.7494, 1.005, 1.036, 0.9276, 0.9837, 0.9283, 1.101, 0.8073, 0.9043, 0.853, 1.101, 0.8073, 0.9837, 0.9283, 0.7052, 0.833, 0.6858, 0.7736, 0.7242, 0.7772, 1.101, 0.8073, 0.9983, 0.6064, 1.069, 0.6257, 1.106, 0.6167, 1.069, 0.6257, 0.9983, 0.6064, 0.7242, 0.7772, 0.6933, 0.5175, 0.8089, 0.5629, 0.8089, 0.5629, 0.6933, 0.5175, 0.7261, 0.4626, 0.6933, 0.5175, 0.6297, 0.3584, 0.7261, 0.4626, 0.8229, 0.2137, 0.7214, 0.2855, 0.8037, 0.1552, 0.4915, 1.007, 0.5127, 1.142, 0.4666, 1.19, 0.5127, 1.142, 0.5487, 1.077, 0.6155, 1.139, 0.4397, 1.211, 0.4433, 1.322, 0.3692, 1.313, 0.7135, 1.087, 0.7028, 1.191, 0.6735, 1.138, 0.6155, 1.139, 0.6485, 1.105, 0.6039, 1.174, 0.4882, 0.5861, 0.5244, 0.7194, 0.4468, 0.5512, 0.6338, 0.8396, 0.5377, 0.7849, 0.6164, 0.789, 0.6355, 0.9358, 0.5888, 0.9172, 0.5377, 0.7849, 0.5244, 0.7194, 0.6033, 0.6622, 0.6164, 0.789, 0.4882, 0.5861, 0.5444, 0.5397, 0.6033, 0.6622, 0.5571, 0.2202, 0.4865, 0.2801, 0.4987, 0.2234, 0.4029, 0.5459, 0.3271, 0.3132, 0.4202, 0.4789, 0.7146, 0.9265, 0.6846, 0.9572, 0.6676, 0.8721, 0.6858, 0.7736, 0.6676, 0.8721, 0.6338, 0.8396, 0.5462, 0.414, 0.6297, 0.3584, 0.6395, 0.5262, 0.5462, 0.414, 0.5641, 0.2729, 0.6297, 0.3584, 0.02789, 0.2633, 0.1441, 0.1929, -0.01016, 0.3201, -0.2287, 0.4238, -0.2052, 0.3302, -0.03758, 0.4283, -0.01315, 0.7069, -0.01486, 0.7784, -0.06129, 0.7221, 0.04244, 0.865, -0.008762, 0.9458, -0.01026, 0.8499, 0.3031, 1.302, 0.3221, 1.242, 0.3692, 1.313, -0.03758, 0.4283, -0.1687, 0.5433, -0.2287, 0.4238, -0.2277, 0.7072, -0.1687, 0.5433, -0.1488, 0.5668, -0.0806, 1.074, -0.1169, 0.9281, -0.02594, 1.078, 0.1466, 1.161, 0.3031, 1.302, 0.1436, 1.271, 0.1466, 1.161, 0.1441, 1.082, 0.2433, 1.226, 0.2191, 1.09, 0.2285, 1.18, 0.1836, 1.122, 0.3692, 1.313, 0.2085, 1.314, 0.3031, 1.302, 0.2191, 1.09, 0.2845, 1.185, 0.2285, 1.18, -0.2277, 0.7072, -0.157, 0.8995, -0.159, 0.9584, -0.0806, 1.074, -0.06383, 1.136, -0.159, 0.9584, 1.135, 0.4775, 1.094, 0.5654, 0.8229, 0.2137, 1.061, 1.026, 1.082, 1.077, 0.9914, 1.141, 0.4779, 1.414, 0.4236, 1.416, 0.4433, 1.322, -0.01379, 0.6526, -0.06177, 0.6717, -0.06851, 0.6213, 0.2567, 0.7054, 0.3828, 0.8341, 0.2523, 1.001, 0.1744, 0.5499, 0.217, 0.6046, 0.07718, 0.5477, 0.7953, 0.9181, 0.7689, 0.8182, 0.8795, 0.7252, 0.7261, 0.4626, 0.7233, 0.3605, 0.8102, 0.4641, 0.7233, 0.3605, 0.6775, 0.2779, 0.7214, 0.2855, -0.1326, 0.2108, -0.122, 0.2676, -0.2052, 0.3302, 0.6395, 0.5262, 0.6033, 0.6622, 0.5462, 0.414, -0.01242, 0.1567, 0.04878, 0.1927, -0.04266, 0.2054, -0.1207, 0.8497, -0.1382, 0.7859, -0.08962, 0.758, -0.1382, 0.7859, -0.1639, 0.7247, -0.1061, 0.7115, 0.2085, 1.314, 0.3692, 1.313, 0.2912, 1.403, 0.5127, 1.142, 0.521, 1.015, 0.5487, 1.077, 0.2845, 1.185, 0.2523, 1.001, 0.388, 1.191, 0.5888, 0.9172, 0.5901, 1.04, 0.3701, 0.7782, 0.1744, 0.5499, 0.08823, 0.4217, 0.1824, 0.4334, 1.083, 0.9498, 0.9837, 0.9283, 1.036, 0.9276, 0.6297, 0.3584, 0.5571, 0.2202, 0.6775, 0.2779, 0.6039, 1.174, 0.6735, 1.138, 0.7028, 1.191, 0.6485, 1.105, 0.7135, 1.087, 0.6735, 1.138, 0.6676, 0.8721, 0.6846, 0.9572, 0.6355, 0.9358, -0.04266, 0.2054, 0.04878, 0.1927, 0.02789, 0.2633, -0.06543, 0.2782, -0.122, 0.2676, -0.04266, 0.2054, -0.122, 0.2676, -0.1326, 0.2108, -0.04266, 0.2054, -0.06177, 0.6717, -0.06129, 0.7221, -0.1061, 0.7115, -0.06129, 0.7221, -0.05561, 0.8002, -0.1061, 0.7115, 0.07713, 0.9265, 0.03239, 0.9995, -0.008762, 0.9458, -0.1169, 0.9281, -0.1207, 0.8497, -0.008762, 0.9458, -0.1169, 0.9281, -0.008762, 0.9458, 0.03239, 0.9995, 0.1466, 1.161, 0.1436, 1.271, 0.1033, 1.257, 0.162, 1.027, 0.1836, 1.122, 0.1441, 1.082, 0.2085, 1.314, 0.1436, 1.271, 0.3031, 1.302, 0.8229, 0.2137, 0.9482, 0.2142, 1.135, 0.4775, 0.9482, 0.2142, 1.14, 0.2374, 1.135, 0.4775, -0.1006, 0.5575, -0.02773, 0.5537, -0.01379, 0.6526, 0.388, 1.191, 0.4915, 1.007, 0.4666, 1.19, 0.2523, 1.001, 0.3828, 0.8341, 0.4915, 1.007, 0.2567, 0.7054, 0.3259, 0.7526, 0.3828, 0.8341, 0.2567, 0.7054, 0.217, 0.6046, 0.3259, 0.7526, 0.07718, 0.5477, 0.217, 0.6046, 0.2567, 0.7054, 0.1824, 0.4334, 0.1441, 0.1929, 0.2523, 0.2391, -0.01016, 0.3201, 0.1441, 0.1929, 0.08823, 0.4217, 0.8545, 1.055, 0.7494, 1.005, 0.7953, 0.9181, 1.061, 1.026, 0.9837, 0.9283, 1.041, 0.9729, 0.7953, 0.9181, 0.7146, 0.9265, 0.7689, 0.8182, 0.7146, 0.9265, 0.7052, 0.833, 0.7689, 0.8182, 0.7689, 0.8182, 0.7052, 0.833, 0.7242, 0.7772, 0.7689, 0.8182, 0.7242, 0.7772, 0.8795, 0.7252, 0.7261, 0.4626, 0.6775, 0.2779, 0.7233, 0.3605, 0.6775, 0.2779, 0.6286, 0.04714, 0.7214, 0.2855, 0.8037, 0.1552, 0.8136, 0.04195, 0.9261, 0.07873, 0.7214, 0.2855, 0.8136, 0.04195, 0.8037, 0.1552, 0.7214, 0.2855, 0.7048, 0.01437, 0.8136, 0.04195, 0.5571, 0.2202, 0.524, 0.1227, 0.6286, 0.04714, 0.3538, 1.237, 0.388, 1.191, 0.4397, 1.211, 0.3538, 1.237, 0.4397, 1.211, 0.3692, 1.313, 0.5127, 1.142, 0.6039, 1.174, 0.5331, 1.213, 0.4666, 1.19, 0.5331, 1.213, 0.4397, 1.211, 0.6539, 1.018, 0.6944, 1.03, 0.638, 1.091, 0.6164, 0.789, 0.6033, 0.6622, 0.6858, 0.7736, 0.4468, 0.5512, 0.4202, 0.4789, 0.4882, 0.5861, 0.4202, 0.4789, 0.3271, 0.3132, 0.4234, 0.3915, 0.4882, 0.5861, 0.4234, 0.3915, 0.5444, 0.5397, 0.5444, 0.5397, 0.4234, 0.3915, 0.4702, 0.3687, 0.3271, 0.3132, 0.2523, 0.2391, 0.35, 0.2548, 0.4865, 0.2801, 0.4112, 0.1593, 0.4987, 0.2234, 0.4987, 0.2234, 0.4112, 0.1593, 0.5571, 0.2202, 0.1441, 0.1929, 0.04878, 0.1927, 0.05646, 0.09951, -0.06177, 0.6717, -0.1061, 0.7115, -0.1133, 0.6274, -0.2428, 0.5938, -0.1687, 0.5433, -0.2277, 0.7072, -0.1639, 0.7247, -0.1488, 0.5668, -0.1133, 0.6274, -0.1207, 0.8497, -0.1169, 0.9281, -0.1382, 0.7859, -0.1169, 0.9281, -0.2277, 0.7072, -0.1639, 0.7247, -0.1061, 0.7115, -0.1639, 0.7247, -0.1269, 0.6785, 0.07951, 1.072, 0.05745, 1.12, -0.02594, 1.078, 0.05745, 1.12, 0.02961, 1.209, -0.06383, 1.136, 0.02961, 1.209, 0.05745, 1.12, 0.1466, 1.161, 0.05745, 1.12, 0.07951, 1.072, 0.1466, 1.161, 0.3221, 1.242, 0.3031, 1.302, 0.2433, 1.226, 0.02961, 1.209, 0.003806, 1.243, -0.06383, 1.136, 0.003806, 1.243, 0.04435, 1.346, -0.04036, 1.248, -0.06383, 1.136, -0.04036, 1.248, -0.1364, 1.144, 0.04435, 1.346, 0.003806, 1.243, 0.0418, 1.283, 0.003806, 1.243, 0.02961, 1.209, 0.05321, 1.256, 0.0418, 1.283, 0.05321, 1.256, 0.1368, 1.339, 0.05321, 1.256, 0.02961, 1.209, 0.1033, 1.257, 0.05321, 1.256, 0.1033, 1.257, 0.1436, 1.271, 1.061, 1.026, 1.096, 1.021, 1.082, 1.077, 0.2153, 1.441, 0.2085, 1.314, 0.2912, 1.403, 0.6933, 0.5175, 0.6774, 0.6996, 0.6395, 0.5262, 0.4112, 0.1593, 0.35, 0.2548, 0.2692, 0.1508, 0.02249, 0.7832, 0.04244, 0.865, -0.01486, 0.7784, -0.01486, 0.7784, -0.01026, 0.8499, -0.05561, 0.8002, 0.1238, 0.7678, 0.07713, 0.9265, 0.04244, 0.865, 0.08904, 0.9892, 0.07713, 0.9265, 0.1574, 0.9226, 0.5127, 1.142, 0.4915, 1.007, 0.521, 1.015, 0.5487, 1.077, 0.5901, 1.04, 0.638, 1.091, 0.2845, 1.185, 0.2191, 1.09, 0.2523, 1.001, 0.4915, 1.007, 0.388, 1.191, 0.2523, 1.001, 0.388, 1.191, 0.3221, 1.242, 0.2845, 1.185, 0.5888, 0.9172, 0.638, 1.091, 0.5901, 1.04, 0.3701, 0.7782, 0.521, 1.015, 0.4915, 1.007, 0.4915, 1.007, 0.3828, 0.8341, 0.3701, 0.7782, 0.3828, 0.8341, 0.3259, 0.7526, 0.3701, 0.7782, 0.3259, 0.7526, 0.217, 0.6046, 0.2699, 0.608, 0.3701, 0.7782, 0.2699, 0.608, 0.4029, 0.5459, 0.04244, 0.865, 0.02249, 0.7832, 0.1238, 0.7678, 0.2567, 0.7054, 0.2523, 1.001, 0.1238, 0.7678, 0.2567, 0.7054, 0.1238, 0.7678, -0.01379, 0.6526, 0.1238, 0.7678, 0.02249, 0.7832, -0.01379, 0.6526, 0.2699, 0.608, 0.1824, 0.4334, 0.4029, 0.5459, 0.2699, 0.608, 0.1744, 0.5499, 0.1824, 0.4334, -0.02773, 0.5537, -0.1006, 0.5575, -0.03758, 0.4283, 0.08823, 0.4217, 0.1441, 0.1929, 0.1824, 0.4334, -0.02773, 0.5537, -0.03758, 0.4283, 0.08823, 0.4217, 0.08823, 0.4217, -0.03758, 0.4283, -0.01016, 0.3201, 0.9837, 0.9283, 0.89, 1.105, 0.9043, 0.853, 0.2085, 1.314, 0.2153, 1.441, 0.1288, 1.41, 1.096, 1.021, 1.061, 1.026, 1.041, 0.9729, 1.083, 0.9498, 1.041, 0.9729, 0.9837, 0.9283, 0.04435, 1.346, 0.0418, 1.283, 0.1368, 1.339, 0.7953, 0.9181, 0.9043, 0.853, 0.8545, 1.055, 0.9043, 0.853, 0.89, 1.105, 0.8545, 1.055, 0.8545, 1.055, 0.7135, 1.087, 0.7494, 1.005, 0.7494, 1.005, 0.6944, 1.03, 0.7146, 0.9265, 0.7494, 1.005, 0.7146, 0.9265, 0.7953, 0.9181, 1.114, 0.8766, 1.083, 0.9498, 1.101, 0.8073, 1.083, 0.9498, 1.036, 0.9276, 1.101, 0.8073, 0.9043, 0.853, 0.7953, 0.9181, 0.8795, 0.7252, 0.7242, 0.7772, 0.6858, 0.7736, 0.6774, 0.6996, 0.04435, 1.346, -0.02836, 1.307, -0.04036, 1.248, -0.04036, 1.248, -0.02836, 1.307, -0.1364, 1.144, 0.8795, 0.7252, 0.9983, 0.6064, 1.101, 0.8073, 1.101, 0.8073, 0.9043, 0.853, 0.8795, 0.7252, 0.9983, 0.6064, 0.8795, 0.7252, 0.9371, 0.5195, 0.8795, 0.7252, 0.8089, 0.5629, 0.9371, 0.5195, 1.094, 0.5654, 1.106, 0.6167, 0.9983, 0.6064, 0.9983, 0.6064, 0.9371, 0.5195, 1.094, 0.5654, 0.8102, 0.4641, 0.8089, 0.5629, 0.7261, 0.4626, 0.7242, 0.7772, 0.6774, 0.6996, 0.6933, 0.5175, 0.8102, 0.4641, 0.9371, 0.5195, 0.8089, 0.5629, 0.6933, 0.5175, 0.6395, 0.5262, 0.6297, 0.3584, 1.094, 0.5654, 0.9371, 0.5195, 0.8229, 0.2137, 0.9371, 0.5195, 0.8102, 0.4641, 0.8229, 0.2137, 1.005, 0.1416, 0.9482, 0.2142, 0.9754, 0.1014, 0.8229, 0.2137, 0.8102, 0.4641, 0.7233, 0.3605, 0.8229, 0.2137, 0.7233, 0.3605, 0.7214, 0.2855, 0.9482, 0.2142, 0.8229, 0.2137, 0.8037, 0.1552, 0.7261, 0.4626, 0.6297, 0.3584, 0.6775, 0.2779, 0.6775, 0.2779, 0.5571, 0.2202, 0.6286, 0.04714, 0.9261, 0.07873, 0.9754, 0.1014, 0.9482, 0.2142, 0.9261, 0.07873, 0.9482, 0.2142, 0.8037, 0.1552, 0.6286, 0.04714, 0.7048, 0.01437, 0.7214, 0.2855, 0.4397, 1.211, 0.5331, 1.213, 0.5486, 1.26, 0.3221, 1.242, 0.388, 1.191, 0.3538, 1.237, 0.388, 1.191, 0.4666, 1.19, 0.4397, 1.211, 0.6155, 1.139, 0.5487, 1.077, 0.638, 1.091, 0.4397, 1.211, 0.5486, 1.26, 0.4433, 1.322, 0.5486, 1.26, 0.5426, 1.315, 0.4433, 1.322, 0.5331, 1.213, 0.6039, 1.174, 0.6059, 1.218, 0.5127, 1.142, 0.6155, 1.139, 0.6039, 1.174, 0.6155, 1.139, 0.638, 1.091, 0.6485, 1.105, 0.6039, 1.174, 0.6485, 1.105, 0.6735, 1.138, 0.6485, 1.105, 0.638, 1.091, 0.7135, 1.087, 0.4468, 0.5512, 0.5244, 0.7194, 0.5377, 0.7849, 0.3701, 0.7782, 0.4029, 0.5459, 0.5377, 0.7849, 0.4029, 0.5459, 0.4468, 0.5512, 0.5377, 0.7849, 0.4029, 0.5459, 0.2523, 0.2391, 0.3271, 0.3132, 0.6858, 0.7736, 0.6338, 0.8396, 0.6164, 0.789, 0.6338, 0.8396, 0.6355, 0.9358, 0.5377, 0.7849, 0.5377, 0.7849, 0.5244, 0.7194, 0.6164, 0.789, 0.5244, 0.7194, 0.4882, 0.5861, 0.6033, 0.6622, 0.6033, 0.6622, 0.5444, 0.5397, 0.5462, 0.414, 0.4702, 0.3687, 0.5462, 0.414, 0.5444, 0.5397, 0.5571, 0.2202, 0.5641, 0.2729, 0.4865, 0.2801, 0.5641, 0.2729, 0.5462, 0.414, 0.4865, 0.2801, 0.4865, 0.2801, 0.5462, 0.414, 0.4702, 0.3687, 0.4468, 0.5512, 0.4029, 0.5459, 0.4202, 0.4789, 0.4112, 0.1593, 0.4865, 0.2801, 0.35, 0.2548, 0.35, 0.2548, 0.4702, 0.3687, 0.4234, 0.3915, 0.35, 0.2548, 0.4234, 0.3915, 0.3271, 0.3132, 0.7146, 0.9265, 0.6944, 1.03, 0.6846, 0.9572, 0.6846, 0.9572, 0.6944, 1.03, 0.6539, 1.018, 0.6858, 0.7736, 0.7052, 0.833, 0.6676, 0.8721, 0.6338, 0.8396, 0.6676, 0.8721, 0.6355, 0.9358, 0.7052, 0.833, 0.7146, 0.9265, 0.6676, 0.8721, 0.6355, 0.9358, 0.6846, 0.9572, 0.6539, 1.018, 0.6355, 0.9358, 0.6539, 1.018, 0.5888, 0.9172, 0.6297, 0.3584, 0.5641, 0.2729, 0.5571, 0.2202, 0.05646, 0.09951, 0.1539, 0.08533, 0.1626, 0.1677, 0.05646, 0.09951, 0.1626, 0.1677, 0.1441, 0.1929, 0.1626, 0.1677, 0.2692, 0.1508, 0.1441, 0.1929, -0.01242, 0.1567, 0.05646, 0.09951, 0.04878, 0.1927, 0.02789, 0.2633, -0.01016, 0.3201, -0.06543, 0.2782, 0.02789, 0.2633, -0.06543, 0.2782, -0.04266, 0.2054, 0.02789, 0.2633, 0.04878, 0.1927, 0.1441, 0.1929, -0.2052, 0.3302, -0.06543, 0.2782, -0.03758, 0.4283, -0.03758, 0.4283, -0.06543, 0.2782, -0.01016, 0.3201, -0.04266, 0.2054, -0.1326, 0.2108, -0.01242, 0.1567, -0.06543, 0.2782, -0.2052, 0.3302, -0.122, 0.2676, -0.06851, 0.6213, -0.06177, 0.6717, -0.1133, 0.6274, -0.06177, 0.6717, -0.01315, 0.7069, -0.06129, 0.7221, -0.01315, 0.7069, 0.02249, 0.7832, -0.01486, 0.7784, -0.06129, 0.7221, -0.01486, 0.7784, -0.05561, 0.8002, -0.1061, 0.7115, -0.05561, 0.8002, -0.08962, 0.758, -0.08962, 0.758, -0.05561, 0.8002, -0.008762, 0.9458, -0.05561, 0.8002, -0.01026, 0.8499, -0.008762, 0.9458, 0.04244, 0.865, 0.07713, 0.9265, -0.008762, 0.9458, 0.07713, 0.9265, 0.08904, 0.9892, 0.03239, 0.9995, 0.2523, 1.001, 0.1574, 0.9226, 0.1238, 0.7678, 0.2523, 1.001, 0.2191, 1.09, 0.1574, 0.9226, 0.2191, 1.09, 0.162, 1.027, 0.1574, 0.9226, 0.1238, 0.7678, 0.1574, 0.9226, 0.07713, 0.9265, 0.3692, 1.313, 0.3221, 1.242, 0.3538, 1.237, -0.03758, 0.4283, -0.1006, 0.5575, -0.1687, 0.5433, -0.2287, 0.4238, -0.1687, 0.5433, -0.2428, 0.5938, -0.1006, 0.5575, -0.1133, 0.6274, -0.1488, 0.5668, -0.1488, 0.5668, -0.1687, 0.5433, -0.1006, 0.5575, -0.1169, 0.9281, -0.157, 0.8995, -0.2277, 0.7072, -0.1639, 0.7247, -0.2277, 0.7072, -0.1488, 0.5668, -0.08962, 0.758, -0.008762, 0.9458, -0.1207, 0.8497, -0.159, 0.9584, -0.157, 0.8995, -0.1169, 0.9281, -0.06383, 1.136, -0.0806, 1.074, -0.02594, 1.078, -0.02594, 1.078, -0.1169, 0.9281, 0.03239, 0.9995, -0.0806, 1.074, -0.159, 0.9584, -0.1169, 0.9281, 0.02961, 1.209, 0.1466, 1.161, 0.1033, 1.257, 0.1436, 1.271, 0.2085, 1.314, 0.1368, 1.339, 0.3031, 1.302, 0.1466, 1.161, 0.2433, 1.226, 0.1466, 1.161, 0.07951, 1.072, 0.1441, 1.082, 0.07951, 1.072, 0.03239, 0.9995, 0.1441, 1.082, 0.1441, 1.082, 0.08904, 0.9892, 0.162, 1.027, 0.162, 1.027, 0.2191, 1.09, 0.1836, 1.122, 0.1441, 1.082, 0.1836, 1.122, 0.2433, 1.226, 0.2285, 1.18, 0.2845, 1.185, 0.2433, 1.226, 0.1836, 1.122, 0.2285, 1.18, 0.2433, 1.226, 1.005, 0.1416, 0.9754, 0.1014, 1.106, 0.1535, 1.106, 0.1535, 1.14, 0.2374, 1.005, 0.1416, -0.159, 0.9584, -0.06383, 1.136, -0.1093, 1.107, 1.135, 0.4775, 1.106, 0.6167, 1.094, 0.5654, -0.1093, 1.107, -0.06383, 1.136, -0.1364, 1.144, 0.89, 1.105, 1.061, 1.026, 0.9914, 1.141, 0.5426, 1.315, 0.4779, 1.414, 0.4433, 1.322, 0.4433, 1.322, 0.4236, 1.416, 0.3692, 1.313, -0.01379, 0.6526, -0.02773, 0.5537, 0.08823, 0.4217, -0.01379, 0.6526, 0.02249, 0.7832, -0.01315, 0.7069, -0.01379, 0.6526, -0.01315, 0.7069, -0.06177, 0.6717, -0.06851, 0.6213, -0.1006, 0.5575, -0.01379, 0.6526])
me_ovalone300.materials.append(mat_base_rock_main)
me_ovalone300.use_remesh_preserve_volume = False
me_ovalone300.use_remesh_preserve_attributes = False
me_ovalone300.use_mirror_vertex_groups = False
me_ovalone300.update()

# ---- objects
ob_base = bpy.data.objects.new('base', None)
ob_detail200 = bpy.data.objects.new('detail200', None)
ob_detail80 = bpy.data.objects.new('detail80', None)
ob_detail1 = bpy.data.objects.new('detail1', None)
ob_col_1 = bpy.data.objects.new('col-1', None)
ob_start = bpy.data.objects.new('start', None)
ob_colmesh_1 = bpy.data.objects.new('colmesh-1', me_ovalone300_001)
ob_ovalone80 = bpy.data.objects.new('ovalone80', me_ovalone300_003)
ob_ovalone1 = bpy.data.objects.new('ovalone1', me_ovalone300_002)
ob_ovalone200 = bpy.data.objects.new('ovalone200', me_ovalone300)
ob_hemi = bpy.data.objects.new('Hemi', light_hemi)

# ---- transforms, parenting, visibility, modifiers, constraints
ob_base.location = (0.0, 0.0, 0.0)
ob_base.empty_image_offset = (0.0, 0.0)
ob_base.lineart.crease_threshold = 0.0
ob_detail200.parent = ob_base
ob_detail200.location = (0.0, 0.0, 0.0)
ob_detail200.empty_image_offset = (0.0, 0.0)
ob_detail200.lineart.crease_threshold = 0.0
ob_detail80.parent = ob_base
ob_detail80.location = (0.0, 0.0, 0.0)
ob_detail80.empty_image_offset = (0.0, 0.0)
ob_detail80.lineart.crease_threshold = 0.0
ob_detail1.parent = ob_base
ob_detail1.location = (0.0, 0.0, 0.0)
ob_detail1.empty_image_offset = (0.0, 0.0)
ob_detail1.lineart.crease_threshold = 0.0
ob_col_1.parent = ob_base
ob_col_1.location = (0.0, 0.0, 0.0)
ob_col_1.empty_image_offset = (0.0, 0.0)
ob_col_1.lineart.crease_threshold = 0.0
ob_start.parent = ob_base
ob_start.location = (0.0, 0.0, 0.0)
ob_start.empty_display_size = 0.5
ob_start.empty_image_offset = (0.0, 0.0)
ob_start.lineart.crease_threshold = 0.0
ob_colmesh_1.parent = ob_start
ob_colmesh_1.location = (0.0, 0.0, 0.0)
ob_colmesh_1.lineart.crease_threshold = 0.0
ob_ovalone80.parent = ob_start
ob_ovalone80.location = (0.0, 0.0, 0.0)
ob_ovalone80.lineart.crease_threshold = 0.0
ob_ovalone1.parent = ob_start
ob_ovalone1.location = (0.0, 0.0, 0.0)
ob_ovalone1.lineart.crease_threshold = 0.0
ob_ovalone200.parent = ob_start
ob_ovalone200.location = (0.0, 0.0, 0.0)
ob_ovalone200.lineart.crease_threshold = 0.0
ob_hemi.location = (0.0, -8.0, 0.0)
ob_hemi.lineart.crease_threshold = 0.0

# ---- collection membership
col_collection_1.objects.link(ob_base)
col_collection_1.objects.link(ob_detail200)
col_collection_1.objects.link(ob_detail80)
col_collection_1.objects.link(ob_detail1)
col_collection_1.objects.link(ob_col_1)
col_collection_1.objects.link(ob_start)
col_collection_1.objects.link(ob_colmesh_1)
col_collection_1.objects.link(ob_ovalone80)
col_collection_1.objects.link(ob_ovalone1)
col_collection_1.objects.link(ob_ovalone200)
col_collection_1.objects.link(ob_hemi)

# ---- scene / render settings (as saved in the file)
scene.frame_start = 1; scene.frame_end = 250; scene.frame_set(1)
scene.render.engine = 'BLENDER_EEVEE_NEXT'
scene.render.resolution_percentage = 50
scene.render.dither_intensity = 0.0
scene.cycles.use_denoising = False
scene.cycles.samples = 128
scene.cycles.sampling_pattern = 'TABULATED_SOBOL'
scene.cycles.light_sampling_threshold = 0.0
scene.cycles.use_adaptive_sampling = False
scene.cycles.use_light_tree = False
scene.cycles.blur_glossy = 0.0
scene.cycles.sample_clamp_indirect = 0.0
scene.view_settings.view_transform = 'Standard'
bpy.context.view_layer.update()

# ---- added for rendering (the .blend has no active camera): camera
cam_auto = bpy.data.cameras.new('AutoCamera')
cam_auto.lens = 50.0
cam_auto.sensor_width = 36.0
cam_auto.clip_end = 1000.0
ob_auto_camera = bpy.data.objects.new('AutoCamera', cam_auto)
scene.collection.objects.link(ob_auto_camera)
ob_auto_camera.location = (4.92462, -5.85199, 4.40513)
ob_auto_camera.rotation_euler = (1.09748, -7.21219e-08, 0.694738)
scene.camera = ob_auto_camera
bpy.context.view_layer.update()
